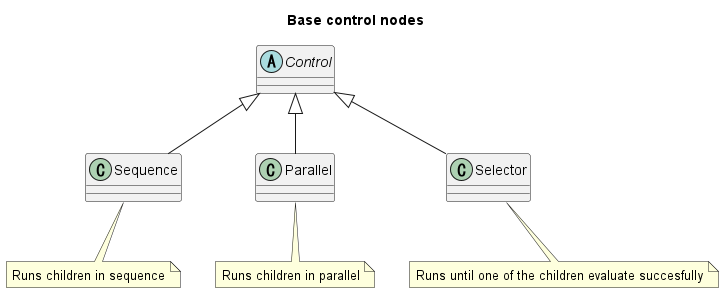

The diagram above was rendered by PlantUML. Its source (embedded in the PNG):
@startuml
title Base control nodes

abstract Control
class Sequence
class Parallel
class Selector

Control <|-- Sequence
note bottom : Runs children in sequence
Control <|-- Parallel
note bottom : Runs children in parallel
Control <|-- Selector
note bottom : Runs until one of the children evaluate succesfully


@enduml